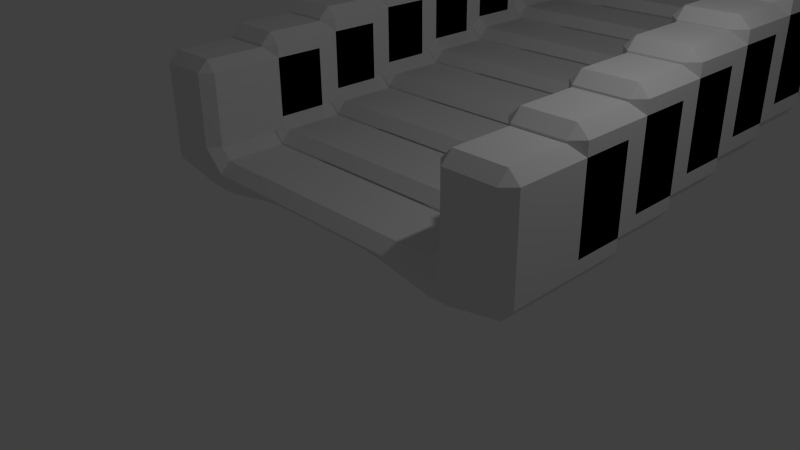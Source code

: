 # Source: slide2.blend  (saved by Blender 2.72.0; exported with 4.5.12 LTS)
import bpy
from mathutils import Matrix  # noqa: F401  (used for matrix-valued properties, if any)

bpy.ops.wm.read_factory_settings(use_empty=True)
scene = bpy.context.scene
scene.name = 'Scene'

# ---- collections
col_collection_1 = bpy.data.collections.new('Collection 1'); scene.collection.children.link(col_collection_1)

# ---- materials (node trees are filled in below, after node groups)
mat_material = bpy.data.materials.new('Material')
mat_material.alpha_threshold = 0.0
mat_material.use_transparent_shadow = False
mat_material.roughness = 0.5
mat_material.line_color = (0.0, 0.0, 0.0, 1.0)

# ---- material node trees

# ---- world
world_world = bpy.data.worlds.new('World'); scene.world = world_world
world_world.color = (0.05088, 0.05088, 0.05088)
world_world.use_sun_shadow = False
world_world.sun_shadow_jitter_overblur = 0.0
world_world.cycles.sampling_method = 'MANUAL'
world_world.cycles.sample_map_resolution = 256

# ---- cameras
cam_camera = bpy.data.cameras.new('Camera')
cam_camera.clip_end = 100.0
cam_camera.lens = 35.0
cam_camera.sensor_width = 32.0
cam_camera.sensor_height = 18.0
cam_camera.ortho_scale = 7.314
cam_camera.dof.focus_distance = 0.0
cam_camera.dof.aperture_fstop = 128.0

# ---- lights
light_lamp = bpy.data.lights.new('Lamp', 'POINT')
light_lamp.transmission_factor = 0.0
light_lamp.cutoff_distance = 30.0
light_lamp.energy = 100.0
light_lamp.shadow_buffer_clip_start = 1.001
light_lamp.shadow_soft_size = 0.1
light_lamp.shadow_maximum_resolution = 0.006
light_lamp.use_absolute_resolution = True
light_lamp.cycles.use_multiple_importance_sampling = False

# ---- meshes
me_cube = bpy.data.meshes.new('Cube')
me_cube.from_pydata([(0.0, 1.0, 0.7), (0.0, -1.0, 0.7), (-2.0, -1.0, 0.5), (-2.0, 1.0, 0.5), (4.768e-07, 1.0, 1.0), (-6.557e-07, -1.0, 1.0), (-2.0, -1.0, 1.0), (-2.0, 1.0, 1.0), (-3.0, 1.0, 2.3), (-3.0, -1.0, 2.3), (-2.0, 1.0, 2.3), (-2.0, -1.0, 2.3), (-3.0, -1.0, 0.7), (-3.0, 1.0, 0.7), (-3.0, -1.0, 1.0), (-3.0, 1.0, 1.0), (-0.9, 1.0, 0.7), (-0.9, -1.0, 0.7)], [], [(16, 17, 2, 3), (4, 7, 6, 5), (11, 10, 8, 9), (1, 5, 6, 2, 17), (7, 15, 8, 10), (4, 0, 16, 3, 7), (6, 7, 10, 11), (14, 6, 11, 9), (15, 14, 9, 8), (12, 14, 15, 13), (7, 3, 13, 15), (2, 6, 14, 12), (3, 2, 12, 13), (0, 1, 17, 16)])
me_cube.materials.append(mat_material)
me_cube.use_remesh_preserve_volume = False
me_cube.use_remesh_preserve_attributes = False
me_cube.use_mirror_vertex_groups = False
me_cube.update()

# ---- objects
ob_cube = bpy.data.objects.new('Cube', me_cube)
ob_lamp = bpy.data.objects.new('Lamp', light_lamp)
ob_camera = bpy.data.objects.new('Camera', cam_camera)

# ---- transforms, parenting, visibility, modifiers, constraints
ob_cube.location = (0.0, 0.0, 0.0)
ob_cube.lock_rotations_4d = False
ob_cube.empty_display_type = 'ARROWS'
ob_cube.lineart.crease_threshold = 0.0
_m = ob_cube.modifiers.new('Mirror', 'MIRROR')
_m = ob_cube.modifiers.new('Bevel', 'BEVEL')
_m.width = 0.2
_m.width_pct = 0.2
_m.limit_method = 'NONE'
_m.spread = 0.0
_m = ob_cube.modifiers.new('Array', 'ARRAY')
_m.count = 21
_m.use_constant_offset = True
_m.constant_offset_displace = (0.0, 1.0, 0.0)
_m.relative_offset_displace = (0.0, 0.0, 0.1)
ob_lamp.location = (4.076, 1.005, 5.904)
ob_lamp.rotation_euler = (0.6503, 0.05522, 1.866)
ob_lamp.lock_rotations_4d = False
ob_lamp.empty_display_type = 'ARROWS'
ob_lamp.color = (0.0, 0.0, 0.0, 0.0)
ob_lamp.lineart.crease_threshold = 0.0
ob_camera.location = (7.481, -6.508, 5.344)
ob_camera.rotation_euler = (1.109, 0.01082, 0.8149)
ob_camera.lock_rotations_4d = False
ob_camera.empty_display_type = 'ARROWS'
ob_camera.color = (0.0, 0.0, 0.0, 0.0)
ob_camera.display_type = 'WIRE'
ob_camera.lineart.crease_threshold = 0.0

# ---- collection membership
col_collection_1.objects.link(ob_cube)
col_collection_1.objects.link(ob_lamp)
col_collection_1.objects.link(ob_camera)

# ---- scene / render settings (as saved in the file)
scene.camera = ob_camera
scene.frame_start = 1; scene.frame_end = 250; scene.frame_set(1)
scene.render.engine = 'BLENDER_EEVEE_NEXT'
scene.render.resolution_percentage = 50
scene.render.dither_intensity = 0.0
scene.cycles.use_denoising = False
scene.cycles.samples = 10
scene.cycles.sampling_pattern = 'TABULATED_SOBOL'
scene.cycles.light_sampling_threshold = 0.0
scene.cycles.use_adaptive_sampling = False
scene.cycles.use_light_tree = False
scene.cycles.blur_glossy = 0.0
scene.cycles.pixel_filter_type = 'GAUSSIAN'
scene.cycles.sample_clamp_indirect = 0.0
scene.view_settings.view_transform = 'Standard'
bpy.context.view_layer.update()
